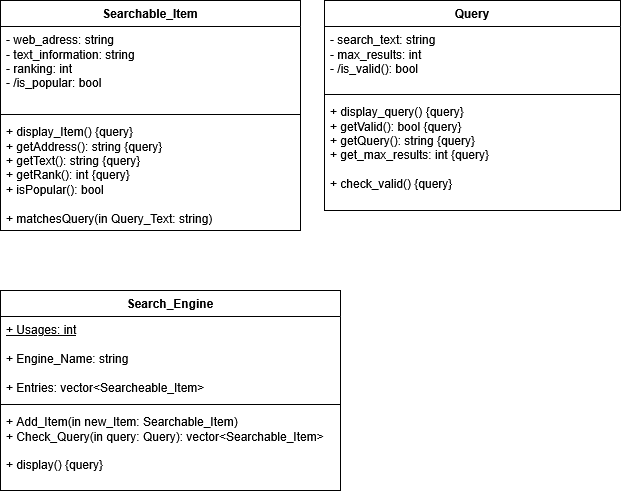

The diagram above was exported from draw.io. Its source (the exported page's mxGraphModel, read from the mxfile embedded in the PNG):
<mxGraphModel dx="902" dy="493" grid="1" gridSize="10" guides="1" tooltips="1" connect="1" arrows="1" fold="1" page="1" pageScale="1" pageWidth="827" pageHeight="1169" math="0" shadow="0">
  <root>
    <mxCell id="0" />
    <mxCell id="1" parent="0" />
    <mxCell id="z8ECQ_LFfAyUjuDzthKj-1" parent="1" style="swimlane;fontStyle=1;align=center;verticalAlign=top;childLayout=stackLayout;horizontal=1;startSize=26;horizontalStack=0;resizeParent=1;resizeParentMax=0;resizeLast=0;collapsible=1;marginBottom=0;whiteSpace=wrap;html=1;" value="Searchable_Item" vertex="1">
      <mxGeometry height="230" width="300" x="10" y="30" as="geometry" />
    </mxCell>
    <mxCell id="z8ECQ_LFfAyUjuDzthKj-2" parent="z8ECQ_LFfAyUjuDzthKj-1" style="text;strokeColor=none;fillColor=none;align=left;verticalAlign=top;spacingLeft=4;spacingRight=4;overflow=hidden;rotatable=0;points=[[0,0.5],[1,0.5]];portConstraint=eastwest;whiteSpace=wrap;html=1;" value="&lt;div&gt;- web_adress: string&lt;/div&gt;&lt;div&gt;- text_information: string&lt;/div&gt;&lt;div&gt;- ranking: int&lt;/div&gt;&lt;div&gt;- /is_popular: bool&lt;/div&gt;" vertex="1">
      <mxGeometry height="84" width="300" y="26" as="geometry" />
    </mxCell>
    <mxCell id="z8ECQ_LFfAyUjuDzthKj-3" parent="z8ECQ_LFfAyUjuDzthKj-1" style="line;strokeWidth=1;fillColor=none;align=left;verticalAlign=middle;spacingTop=-1;spacingLeft=3;spacingRight=3;rotatable=0;labelPosition=right;points=[];portConstraint=eastwest;strokeColor=inherit;" value="" vertex="1">
      <mxGeometry height="8" width="300" y="110" as="geometry" />
    </mxCell>
    <mxCell id="z8ECQ_LFfAyUjuDzthKj-4" parent="z8ECQ_LFfAyUjuDzthKj-1" style="text;strokeColor=none;fillColor=none;align=left;verticalAlign=top;spacingLeft=4;spacingRight=4;overflow=hidden;rotatable=0;points=[[0,0.5],[1,0.5]];portConstraint=eastwest;whiteSpace=wrap;html=1;" value="&lt;div&gt;+ display_Item() {query}&lt;/div&gt;&lt;div&gt;+ getAddress(): string {query}&lt;/div&gt;&lt;div&gt;+ getText(): string {query}&lt;/div&gt;&lt;div&gt;+ getRank(): int {query}&lt;/div&gt;&lt;div&gt;+ isPopular(): bool&lt;/div&gt;&lt;div&gt;&lt;br&gt;&lt;/div&gt;&lt;div&gt;+ matchesQuery(in Query_Text: string)&lt;/div&gt;" vertex="1">
      <mxGeometry height="112" width="300" y="118" as="geometry" />
    </mxCell>
    <mxCell id="z8ECQ_LFfAyUjuDzthKj-5" parent="1" style="swimlane;fontStyle=1;align=center;verticalAlign=top;childLayout=stackLayout;horizontal=1;startSize=26;horizontalStack=0;resizeParent=1;resizeParentMax=0;resizeLast=0;collapsible=1;marginBottom=0;whiteSpace=wrap;html=1;" value="Query" vertex="1">
      <mxGeometry height="210" width="296" x="334" y="30" as="geometry" />
    </mxCell>
    <mxCell id="z8ECQ_LFfAyUjuDzthKj-6" parent="z8ECQ_LFfAyUjuDzthKj-5" style="text;strokeColor=none;fillColor=none;align=left;verticalAlign=top;spacingLeft=4;spacingRight=4;overflow=hidden;rotatable=0;points=[[0,0.5],[1,0.5]];portConstraint=eastwest;whiteSpace=wrap;html=1;" value="&lt;div&gt;- search_text: string&lt;/div&gt;&lt;div&gt;- max_results: int&lt;/div&gt;&lt;div&gt;- /is_valid(): bool&lt;/div&gt;" vertex="1">
      <mxGeometry height="64" width="296" y="26" as="geometry" />
    </mxCell>
    <mxCell id="z8ECQ_LFfAyUjuDzthKj-7" parent="z8ECQ_LFfAyUjuDzthKj-5" style="line;strokeWidth=1;fillColor=none;align=left;verticalAlign=middle;spacingTop=-1;spacingLeft=3;spacingRight=3;rotatable=0;labelPosition=right;points=[];portConstraint=eastwest;strokeColor=inherit;" value="" vertex="1">
      <mxGeometry height="8" width="296" y="90" as="geometry" />
    </mxCell>
    <mxCell id="z8ECQ_LFfAyUjuDzthKj-8" parent="z8ECQ_LFfAyUjuDzthKj-5" style="text;strokeColor=none;fillColor=none;align=left;verticalAlign=top;spacingLeft=4;spacingRight=4;overflow=hidden;rotatable=0;points=[[0,0.5],[1,0.5]];portConstraint=eastwest;whiteSpace=wrap;html=1;" value="&lt;div&gt;+ display_query() {query}&lt;/div&gt;&lt;div&gt;+ getValid(): bool {query}&lt;/div&gt;&lt;div&gt;+ getQuery(): string {query}&lt;/div&gt;&lt;div&gt;+ get_max_results: int {query}&lt;/div&gt;&lt;div&gt;&lt;br&gt;&lt;/div&gt;&lt;div&gt;+ check_valid() {query}&lt;/div&gt;&lt;div&gt;&lt;br&gt;&lt;/div&gt;" vertex="1">
      <mxGeometry height="112" width="296" y="98" as="geometry" />
    </mxCell>
    <mxCell id="z8ECQ_LFfAyUjuDzthKj-13" parent="1" style="swimlane;fontStyle=1;align=center;verticalAlign=top;childLayout=stackLayout;horizontal=1;startSize=26;horizontalStack=0;resizeParent=1;resizeParentMax=0;resizeLast=0;collapsible=1;marginBottom=0;whiteSpace=wrap;html=1;" value="Search_Engine" vertex="1">
      <mxGeometry height="200" width="340" x="10" y="320" as="geometry" />
    </mxCell>
    <mxCell id="z8ECQ_LFfAyUjuDzthKj-14" parent="z8ECQ_LFfAyUjuDzthKj-13" style="text;strokeColor=none;fillColor=none;align=left;verticalAlign=top;spacingLeft=4;spacingRight=4;overflow=hidden;rotatable=0;points=[[0,0.5],[1,0.5]];portConstraint=eastwest;whiteSpace=wrap;html=1;" value="&lt;div&gt;&lt;u&gt;+ Usages: int&lt;/u&gt;&lt;/div&gt;&lt;div&gt;&lt;u&gt;&lt;br&gt;&lt;/u&gt;&lt;/div&gt;&lt;div&gt;+ Engine_Name: string&lt;/div&gt;&lt;div&gt;&lt;br&gt;&lt;/div&gt;&lt;div&gt;+ Entries: vector&amp;lt;Searcheable_Item&amp;gt;&lt;/div&gt;" vertex="1">
      <mxGeometry height="84" width="340" y="26" as="geometry" />
    </mxCell>
    <mxCell id="z8ECQ_LFfAyUjuDzthKj-15" parent="z8ECQ_LFfAyUjuDzthKj-13" style="line;strokeWidth=1;fillColor=none;align=left;verticalAlign=middle;spacingTop=-1;spacingLeft=3;spacingRight=3;rotatable=0;labelPosition=right;points=[];portConstraint=eastwest;strokeColor=inherit;" value="" vertex="1">
      <mxGeometry height="8" width="340" y="110" as="geometry" />
    </mxCell>
    <mxCell id="z8ECQ_LFfAyUjuDzthKj-16" parent="z8ECQ_LFfAyUjuDzthKj-13" style="text;strokeColor=none;fillColor=none;align=left;verticalAlign=top;spacingLeft=4;spacingRight=4;overflow=hidden;rotatable=0;points=[[0,0.5],[1,0.5]];portConstraint=eastwest;whiteSpace=wrap;html=1;" value="&lt;div&gt;+ Add_Item(in new_Item: Searchable_Item)&lt;/div&gt;&lt;div&gt;+ Check_Query(in query: Query): vector&amp;lt;Searchable_Item&amp;gt;&lt;/div&gt;&lt;div&gt;&lt;br&gt;&lt;/div&gt;&lt;div&gt;+ display() {query}&lt;/div&gt;&lt;div&gt;&lt;br&gt;&lt;/div&gt;" vertex="1">
      <mxGeometry height="82" width="340" y="118" as="geometry" />
    </mxCell>
  </root>
</mxGraphModel>